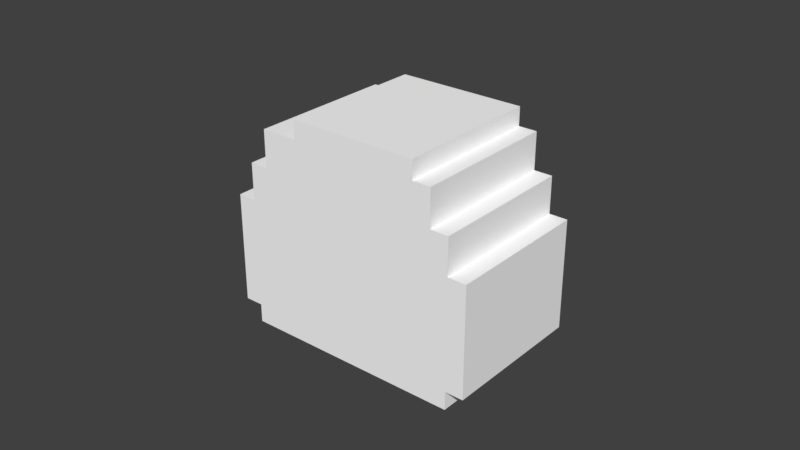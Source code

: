 # Source: head_1.blend  (saved by Blender 2.79.0; exported with 4.5.12 LTS)
import bpy
from mathutils import Matrix  # noqa: F401  (used for matrix-valued properties, if any)

bpy.ops.wm.read_factory_settings(use_empty=True)
scene = bpy.context.scene
scene.name = 'Scene'

# ---- collections
col_collection_1 = bpy.data.collections.new('Collection 1'); scene.collection.children.link(col_collection_1)

# ---- materials (node trees are filled in below, after node groups)
mat_base_mat = bpy.data.materials.new('base_mat')
mat_base_mat.alpha_threshold = 0.0
mat_base_mat.use_transparent_shadow = False
mat_base_mat.diffuse_color = (1.0, 1.0, 1.0, 1.0)
mat_base_mat.roughness = 0.5
mat_base_mat.specular_intensity = 0.0

# ---- material node trees

# ---- world
world_world = bpy.data.worlds.new('World'); scene.world = world_world
world_world.color = (0.05088, 0.05088, 0.05088)
world_world.use_sun_shadow = False
world_world.sun_shadow_jitter_overblur = 0.0
world_world.cycles.sampling_method = 'MANUAL'

# ---- meshes
me_plane = bpy.data.meshes.new('Plane')
me_plane.from_pydata([(-0.6, -1.0, 0.0), (0.6, -1.0, 0.0), (-0.6, 1.0, 0.0), (0.6, 1.0, 0.0), (0.6, -1.0, 0.1), (0.6, 1.0, 0.1), (0.7, -1.0, 0.1), (0.7, 1.0, 0.1), (0.7, -1.0, 0.7), (0.7, 1.0, 0.7), (0.6, -1.0, 0.7), (0.6, 1.0, 0.7), (0.6, -1.0, 0.9), (0.6, 1.0, 0.9), (0.5, -1.0, 0.9), (0.5, 1.0, 0.9), (0.5, -1.0, 1.1), (0.5, 1.0, 1.1), (0.4, -1.0, 1.1), (0.4, 1.0, 1.1), (0.4, -1.0, 1.2), (0.4, 1.0, 1.2), (-0.3, -1.0, 1.2), (-0.3, 1.0, 1.2), (-0.3, -1.0, 1.1), (-0.3, 1.0, 1.1), (-0.5, -1.0, 1.1), (-0.5, 1.0, 1.1), (-0.5, -1.0, 0.9), (-0.5, 1.0, 0.9), (-0.6, -1.0, 0.9), (-0.6, 1.0, 0.9), (-0.6, -1.0, 0.7), (-0.6, 1.0, 0.7), (-0.7, -1.0, 0.7), (-0.7, 1.0, 0.7), (-0.7, -1.0, 0.1), (-0.7, 1.0, 0.1), (-0.6, -1.0, 0.1), (-0.6, 1.0, 0.1)], [], [(0, 1, 3, 2), (3, 1, 4, 5), (5, 4, 6, 7), (7, 6, 8, 9), (9, 8, 10, 11), (11, 10, 12, 13), (13, 12, 14, 15), (15, 14, 16, 17), (17, 16, 18, 19), (19, 18, 20, 21), (21, 20, 22, 23), (23, 22, 24, 25), (25, 24, 26, 27), (27, 26, 28, 29), (29, 28, 30, 31), (31, 30, 32, 33), (33, 32, 34, 35), (35, 34, 36, 37), (37, 36, 38, 39), (2, 39, 38, 0), (18, 24, 22, 20), (14, 28, 26, 16), (10, 32, 30, 12), (6, 36, 34, 8), (0, 38, 4, 1), (21, 23, 25, 19), (17, 27, 29, 15), (13, 31, 33, 11), (9, 35, 37, 7), (2, 3, 5, 39)])
_uv = me_plane.uv_layers.new(name='UVMap')
_uv.uv.foreach_set('vector', [0.0, 8.941e-08, 0.3, 0.0, 0.3, 0.5, 1.49e-07, 0.5, 1.0, 0.0, 1.0, 0.5, 0.975, 0.5, 0.975, 0.0, 0.5, 1.0, 0.5, 0.5, 0.525, 0.5, 0.525, 1.0, 0.625, 0.0, 0.625, 0.5, 0.475, 0.5, 0.475, 7.451e-08, 0.5, 0.5, 0.5, 1.0, 0.475, 1.0, 0.475, 0.5, 0.875, 0.0, 0.875, 0.5, 0.825, 0.5, 0.825, 1.49e-08, 0.6, 0.5, 0.6, 1.0, 0.575, 1.0, 0.575, 0.5, 0.825, 0.0, 0.825, 0.5, 0.775, 0.5, 0.775, 1.49e-08, 0.675, 0.5, 0.675, 1.0, 0.65, 1.0, 0.65, 0.5, 0.65, 0.5, 0.65, 1.0, 0.625, 1.0, 0.625, 0.5, 0.475, 0.0, 0.475, 0.5, 0.3, 0.5, 0.3, 4.47e-08, 0.75, 0.5, 0.75, 1.0, 0.725, 1.0, 0.725, 0.5, 0.925, 0.0, 0.925, 0.5, 0.875, 0.5, 0.875, 0.0, 0.925, 0.5, 0.925, 2.98e-08, 0.975, 0.0, 0.975, 0.5, 0.625, 0.5, 0.625, 1.0, 0.6, 1.0, 0.6, 0.5, 0.375, 1.0, 0.375, 0.5, 0.425, 0.5, 0.425, 1.0, 1.0, 0.0, 1.0, 1.0, 5.96e-06, 1.0, 0.0, 2.98e-08, 0.625, 0.5, 0.625, 0.0, 0.775, 0.0, 0.775, 0.5, 0.525, 1.0, 0.525, 0.5, 0.55, 0.5, 0.55, 1.0, 0.775, 1.0, 0.75, 1.0, 0.75, 0.5, 0.775, 0.5, 0.875, 0.85, 0.875, 0.675, 0.9, 0.675, 0.9, 0.85, 0.825, 0.5, 0.825, 0.75, 0.775, 0.75, 0.775, 0.5, 0.175, 0.826, 0.175, 0.526, 0.225, 0.526, 0.225, 0.826, 0.025, 0.85, 0.025, 0.5, 0.175, 0.5, 0.175, 0.85, -1.332e-06, 0.526, 0.025, 0.526, 0.025, 0.826, 1.566e-06, 0.826, 0.9, 0.5, 0.9, 0.675, 0.875, 0.675, 0.875, 0.5, 0.725, 0.5, 0.725, 0.75, 0.675, 0.75, 0.675, 0.5, 0.475, 0.5, 0.475, 0.8, 0.425, 0.8, 0.425, 0.5, 0.225, 1.0, 0.225, 0.65, 0.375, 0.65, 0.375, 1.0, 0.825, 0.8, 0.825, 0.5, 0.85, 0.5, 0.85, 0.8])
me_plane.materials.append(mat_base_mat)
me_plane.use_remesh_preserve_volume = False
me_plane.use_remesh_preserve_attributes = False
me_plane.use_mirror_vertex_groups = False
me_plane.update()

# ---- objects
ob_head = bpy.data.objects.new('head', me_plane)

# ---- transforms, parenting, visibility, modifiers, constraints
ob_head.location = (0.002828, 0.0, 0.08789)
ob_head.scale = (0.05965, 0.02386, 0.05965)
ob_head.lineart.crease_threshold = 0.0

# ---- collection membership
col_collection_1.objects.link(ob_head)

# ---- scene / render settings (as saved in the file)
scene.frame_start = 1; scene.frame_end = 250; scene.frame_set(1)
scene.render.engine = 'BLENDER_EEVEE_NEXT'
scene.render.resolution_percentage = 50
scene.render.dither_intensity = 0.0
scene.cycles.use_denoising = False
scene.cycles.samples = 128
scene.cycles.sampling_pattern = 'TABULATED_SOBOL'
scene.cycles.use_adaptive_sampling = False
scene.cycles.use_light_tree = False
scene.cycles.blur_glossy = 0.0
scene.cycles.sample_clamp_indirect = 0.0
scene.view_settings.view_transform = 'Standard'
bpy.context.view_layer.update()

# ---- added for rendering (the .blend has no active camera and no usable light): camera, sun
cam_auto = bpy.data.cameras.new('AutoCamera')
cam_auto.lens = 50.0
cam_auto.sensor_width = 36.0
cam_auto.clip_end = 1000.0
ob_auto_camera = bpy.data.objects.new('AutoCamera', cam_auto)
scene.collection.objects.link(ob_auto_camera)
ob_auto_camera.location = (0.187873, -0.222054, 0.271712)
ob_auto_camera.rotation_euler = (1.09748, -7.21219e-08, 0.694738)
scene.camera = ob_auto_camera
light_auto_sun = bpy.data.lights.new('AutoSun', 'SUN')
light_auto_sun.energy = 3.0
light_auto_sun.angle = 0.0523599
ob_auto_sun = bpy.data.objects.new('AutoSun', light_auto_sun)
scene.collection.objects.link(ob_auto_sun)
ob_auto_sun.rotation_euler = (0.872665, 0.174533, 0.523599)
bpy.context.view_layer.update()
